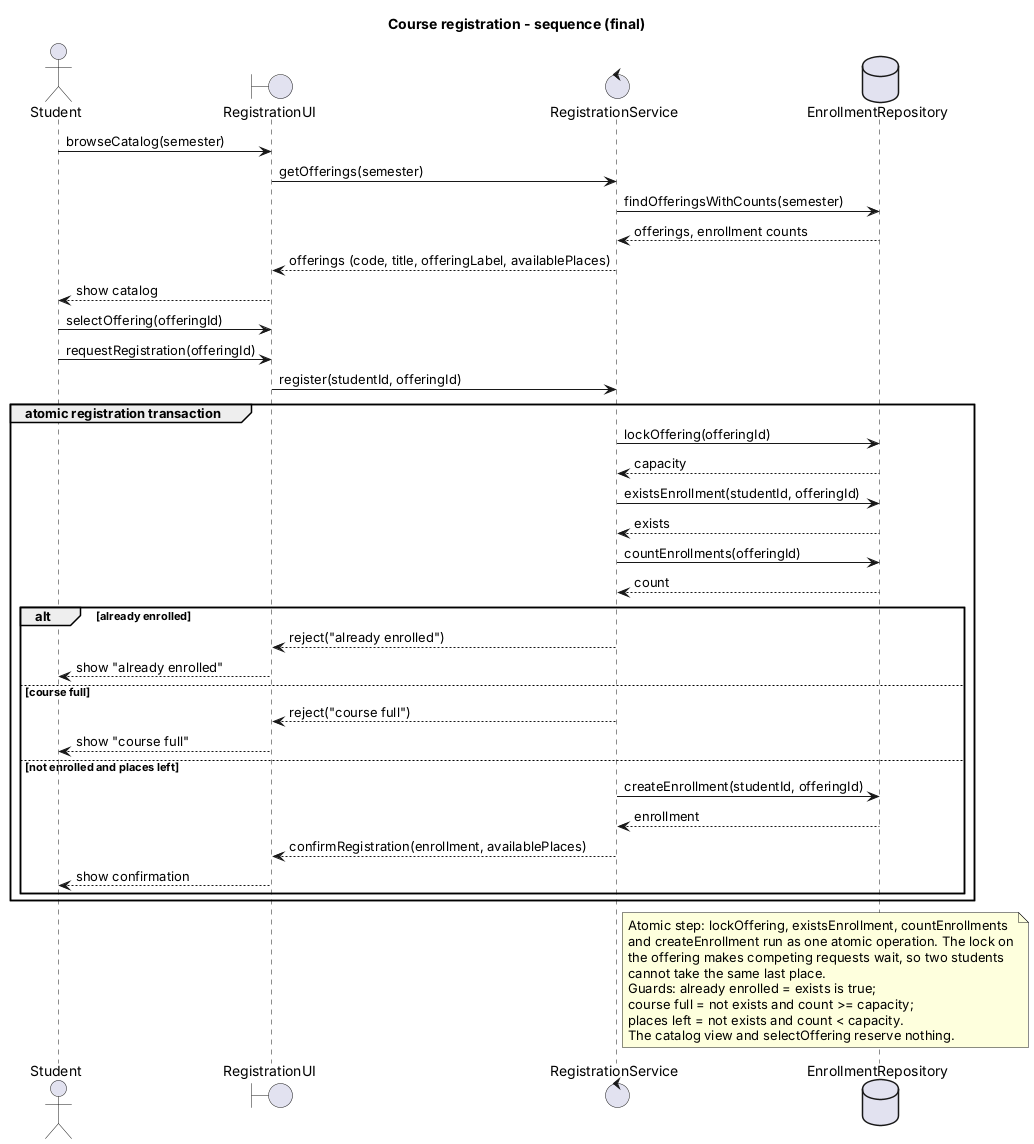

The diagram above was rendered by PlantUML. Its source (embedded in the PNG):
@startuml
title Course registration - sequence (final)
actor Student
boundary RegistrationUI
control RegistrationService
database EnrollmentRepository

Student -> RegistrationUI : browseCatalog(semester)
RegistrationUI -> RegistrationService : getOfferings(semester)
RegistrationService -> EnrollmentRepository : findOfferingsWithCounts(semester)
EnrollmentRepository --> RegistrationService : offerings, enrollment counts
RegistrationService --> RegistrationUI : offerings (code, title, offeringLabel, availablePlaces)
RegistrationUI --> Student : show catalog
Student -> RegistrationUI : selectOffering(offeringId)
Student -> RegistrationUI : requestRegistration(offeringId)
RegistrationUI -> RegistrationService : register(studentId, offeringId)

group atomic registration transaction
  RegistrationService -> EnrollmentRepository : lockOffering(offeringId)
  EnrollmentRepository --> RegistrationService : capacity
  RegistrationService -> EnrollmentRepository : existsEnrollment(studentId, offeringId)
  EnrollmentRepository --> RegistrationService : exists
  RegistrationService -> EnrollmentRepository : countEnrollments(offeringId)
  EnrollmentRepository --> RegistrationService : count
  alt already enrolled
    RegistrationService --> RegistrationUI : reject("already enrolled")
    RegistrationUI --> Student : show "already enrolled"
  else course full
    RegistrationService --> RegistrationUI : reject("course full")
    RegistrationUI --> Student : show "course full"
  else not enrolled and places left
    RegistrationService -> EnrollmentRepository : createEnrollment(studentId, offeringId)
    EnrollmentRepository --> RegistrationService : enrollment
    RegistrationService --> RegistrationUI : confirmRegistration(enrollment, availablePlaces)
    RegistrationUI --> Student : show confirmation
  end
end

note right of RegistrationService
  Atomic step: lockOffering, existsEnrollment, countEnrollments
  and createEnrollment run as one atomic operation. The lock on
  the offering makes competing requests wait, so two students
  cannot take the same last place.
  Guards: already enrolled = exists is true;
  course full = not exists and count >= capacity;
  places left = not exists and count < capacity.
  The catalog view and selectOffering reserve nothing.
end note
@enduml